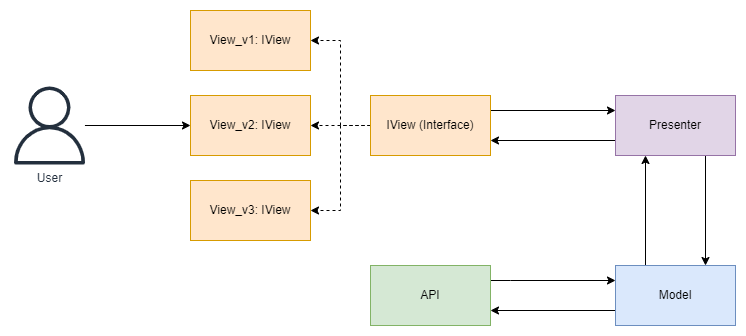

The diagram above was exported from draw.io. Its source (the exported page's mxGraphModel, read from the mxfile embedded in the PNG):
<mxGraphModel dx="1642" dy="845" grid="1" gridSize="10" guides="1" tooltips="1" connect="1" arrows="1" fold="1" page="1" pageScale="1" pageWidth="850" pageHeight="1100" math="0" shadow="0">
  <root>
    <mxCell id="0" />
    <mxCell id="1" parent="0" />
    <mxCell id="VCWsMaXhS-fxeMUfbvEo-6" style="edgeStyle=orthogonalEdgeStyle;rounded=0;orthogonalLoop=1;jettySize=auto;html=1;entryX=0;entryY=0.25;entryDx=0;entryDy=0;" parent="1" source="VCWsMaXhS-fxeMUfbvEo-2" target="VCWsMaXhS-fxeMUfbvEo-3" edge="1">
      <mxGeometry relative="1" as="geometry">
        <Array as="points">
          <mxPoint x="260" y="415" />
          <mxPoint x="260" y="415" />
        </Array>
      </mxGeometry>
    </mxCell>
    <mxCell id="VCWsMaXhS-fxeMUfbvEo-2" value="API" style="rounded=0;whiteSpace=wrap;html=1;fillColor=#d5e8d4;strokeColor=#82b366;" parent="1" vertex="1">
      <mxGeometry x="120" y="400" width="120" height="60" as="geometry" />
    </mxCell>
    <mxCell id="VCWsMaXhS-fxeMUfbvEo-7" style="edgeStyle=orthogonalEdgeStyle;rounded=0;orthogonalLoop=1;jettySize=auto;html=1;exitX=0;exitY=0.75;exitDx=0;exitDy=0;entryX=1;entryY=0.75;entryDx=0;entryDy=0;" parent="1" source="VCWsMaXhS-fxeMUfbvEo-3" target="VCWsMaXhS-fxeMUfbvEo-2" edge="1">
      <mxGeometry relative="1" as="geometry" />
    </mxCell>
    <mxCell id="VCWsMaXhS-fxeMUfbvEo-8" style="edgeStyle=orthogonalEdgeStyle;rounded=0;orthogonalLoop=1;jettySize=auto;html=1;exitX=0.25;exitY=0;exitDx=0;exitDy=0;entryX=0.25;entryY=1;entryDx=0;entryDy=0;" parent="1" source="VCWsMaXhS-fxeMUfbvEo-3" target="VCWsMaXhS-fxeMUfbvEo-4" edge="1">
      <mxGeometry relative="1" as="geometry" />
    </mxCell>
    <mxCell id="VCWsMaXhS-fxeMUfbvEo-3" value="Model" style="rounded=0;whiteSpace=wrap;html=1;fillColor=#dae8fc;strokeColor=#6c8ebf;" parent="1" vertex="1">
      <mxGeometry x="365" y="400" width="120" height="60" as="geometry" />
    </mxCell>
    <mxCell id="VCWsMaXhS-fxeMUfbvEo-10" style="edgeStyle=orthogonalEdgeStyle;rounded=0;orthogonalLoop=1;jettySize=auto;html=1;exitX=0.75;exitY=1;exitDx=0;exitDy=0;entryX=0.75;entryY=0;entryDx=0;entryDy=0;" parent="1" source="VCWsMaXhS-fxeMUfbvEo-4" target="VCWsMaXhS-fxeMUfbvEo-3" edge="1">
      <mxGeometry relative="1" as="geometry" />
    </mxCell>
    <mxCell id="VCWsMaXhS-fxeMUfbvEo-12" style="edgeStyle=orthogonalEdgeStyle;rounded=0;orthogonalLoop=1;jettySize=auto;html=1;exitX=0;exitY=0.75;exitDx=0;exitDy=0;entryX=1;entryY=0.75;entryDx=0;entryDy=0;" parent="1" source="VCWsMaXhS-fxeMUfbvEo-4" target="VCWsMaXhS-fxeMUfbvEo-5" edge="1">
      <mxGeometry relative="1" as="geometry" />
    </mxCell>
    <mxCell id="VCWsMaXhS-fxeMUfbvEo-4" value="Presenter" style="rounded=0;whiteSpace=wrap;html=1;fillColor=#e1d5e7;strokeColor=#9673a6;" parent="1" vertex="1">
      <mxGeometry x="365" y="230" width="120" height="60" as="geometry" />
    </mxCell>
    <mxCell id="VCWsMaXhS-fxeMUfbvEo-11" style="edgeStyle=orthogonalEdgeStyle;rounded=0;orthogonalLoop=1;jettySize=auto;html=1;exitX=1;exitY=0.25;exitDx=0;exitDy=0;entryX=0;entryY=0.25;entryDx=0;entryDy=0;" parent="1" source="VCWsMaXhS-fxeMUfbvEo-5" target="VCWsMaXhS-fxeMUfbvEo-4" edge="1">
      <mxGeometry relative="1" as="geometry" />
    </mxCell>
    <mxCell id="VCWsMaXhS-fxeMUfbvEo-21" style="edgeStyle=orthogonalEdgeStyle;rounded=0;orthogonalLoop=1;jettySize=auto;html=1;entryX=1;entryY=0.5;entryDx=0;entryDy=0;dashed=1;" parent="1" source="VCWsMaXhS-fxeMUfbvEo-5" target="VCWsMaXhS-fxeMUfbvEo-20" edge="1">
      <mxGeometry relative="1" as="geometry" />
    </mxCell>
    <mxCell id="VCWsMaXhS-fxeMUfbvEo-22" style="edgeStyle=orthogonalEdgeStyle;rounded=0;orthogonalLoop=1;jettySize=auto;html=1;entryX=1;entryY=0.5;entryDx=0;entryDy=0;dashed=1;" parent="1" source="VCWsMaXhS-fxeMUfbvEo-5" target="VCWsMaXhS-fxeMUfbvEo-19" edge="1">
      <mxGeometry relative="1" as="geometry" />
    </mxCell>
    <mxCell id="VCWsMaXhS-fxeMUfbvEo-23" style="edgeStyle=orthogonalEdgeStyle;rounded=0;orthogonalLoop=1;jettySize=auto;html=1;entryX=1;entryY=0.5;entryDx=0;entryDy=0;dashed=1;" parent="1" source="VCWsMaXhS-fxeMUfbvEo-5" target="VCWsMaXhS-fxeMUfbvEo-18" edge="1">
      <mxGeometry relative="1" as="geometry" />
    </mxCell>
    <mxCell id="VCWsMaXhS-fxeMUfbvEo-5" value="IView (Interface)" style="rounded=0;whiteSpace=wrap;html=1;fillColor=#ffe6cc;strokeColor=#d79b00;" parent="1" vertex="1">
      <mxGeometry x="120" y="230" width="120" height="60" as="geometry" />
    </mxCell>
    <mxCell id="VCWsMaXhS-fxeMUfbvEo-24" style="edgeStyle=orthogonalEdgeStyle;rounded=0;orthogonalLoop=1;jettySize=auto;html=1;" parent="1" source="VCWsMaXhS-fxeMUfbvEo-15" target="VCWsMaXhS-fxeMUfbvEo-19" edge="1">
      <mxGeometry relative="1" as="geometry" />
    </mxCell>
    <mxCell id="VCWsMaXhS-fxeMUfbvEo-15" value="User" style="sketch=0;outlineConnect=0;fontColor=#232F3E;gradientColor=none;fillColor=#232F3D;strokeColor=none;dashed=0;verticalLabelPosition=bottom;verticalAlign=top;align=center;html=1;fontSize=12;fontStyle=0;aspect=fixed;pointerEvents=1;shape=mxgraph.aws4.user;" parent="1" vertex="1">
      <mxGeometry x="-240" y="221" width="78" height="78" as="geometry" />
    </mxCell>
    <mxCell id="VCWsMaXhS-fxeMUfbvEo-18" value="View_v1: IView" style="rounded=0;whiteSpace=wrap;html=1;fillColor=#ffe6cc;strokeColor=#d79b00;" parent="1" vertex="1">
      <mxGeometry x="-60" y="145" width="120" height="60" as="geometry" />
    </mxCell>
    <mxCell id="VCWsMaXhS-fxeMUfbvEo-19" value="View_v2: IView" style="rounded=0;whiteSpace=wrap;html=1;fillColor=#ffe6cc;strokeColor=#d79b00;" parent="1" vertex="1">
      <mxGeometry x="-60" y="230" width="120" height="60" as="geometry" />
    </mxCell>
    <mxCell id="VCWsMaXhS-fxeMUfbvEo-20" value="View_v3: IView" style="rounded=0;whiteSpace=wrap;html=1;fillColor=#ffe6cc;strokeColor=#d79b00;" parent="1" vertex="1">
      <mxGeometry x="-60" y="315" width="120" height="60" as="geometry" />
    </mxCell>
  </root>
</mxGraphModel>